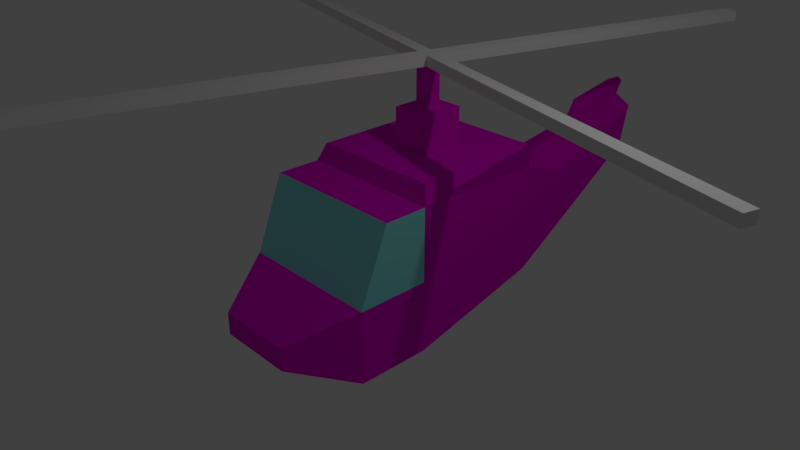 # Source: lameheli.blend  (saved by Blender 2.78.0; exported with 4.5.12 LTS)
import bpy
from mathutils import Matrix  # noqa: F401  (used for matrix-valued properties, if any)

bpy.ops.wm.read_factory_settings(use_empty=True)
scene = bpy.context.scene
scene.name = 'Scene'

# ---- collections
col_collection_1 = bpy.data.collections.new('Collection 1'); scene.collection.children.link(col_collection_1)

# ---- materials (node trees are filled in below, after node groups)
mat_helicopter = bpy.data.materials.new('Helicopter')
mat_helicopter.alpha_threshold = 0.0
mat_helicopter.use_transparent_shadow = False
mat_helicopter.diffuse_color = (0.8, 0.0, 0.66, 1.0)
mat_helicopter.roughness = 0.5
mat_helicopter.line_color = (0.0, 0.0, 0.0, 1.0)
mat_propellers = bpy.data.materials.new('Propellers')
mat_propellers.alpha_threshold = 0.0
mat_propellers.use_transparent_shadow = False
mat_propellers.roughness = 0.5
mat_helicopter_001 = bpy.data.materials.new('Helicopter.001')
mat_helicopter_001.alpha_threshold = 0.0
mat_helicopter_001.use_transparent_shadow = False
mat_helicopter_001.diffuse_color = (0.8, 0.0, 0.66, 1.0)
mat_helicopter_001.roughness = 0.5
mat_helicopter_001.line_color = (0.0, 0.0, 0.0, 1.0)
mat_window = bpy.data.materials.new('Window')
mat_window.alpha_threshold = 0.0
mat_window.use_transparent_shadow = False
mat_window.diffuse_color = (0.2695, 0.8, 0.8, 1.0)
mat_window.roughness = 0.5

# ---- material node trees

# ---- world
world_world = bpy.data.worlds.new('World'); scene.world = world_world
world_world.color = (0.05088, 0.05088, 0.05088)
world_world.use_sun_shadow = False
world_world.sun_shadow_jitter_overblur = 0.0
world_world.cycles.sampling_method = 'MANUAL'

# ---- cameras
cam_camera = bpy.data.cameras.new('Camera')
cam_camera.clip_end = 100.0
cam_camera.lens = 35.0
cam_camera.sensor_width = 32.0
cam_camera.sensor_height = 18.0
cam_camera.ortho_scale = 7.314
cam_camera.dof.focus_distance = 0.0
cam_camera.dof.aperture_fstop = 128.0

# ---- lights
light_lamp = bpy.data.lights.new('Lamp', 'POINT')
light_lamp.transmission_factor = 0.0
light_lamp.cutoff_distance = 30.0
light_lamp.energy = 100.0
light_lamp.shadow_buffer_clip_start = 1.001
light_lamp.shadow_soft_size = 0.1
light_lamp.shadow_maximum_resolution = 0.006
light_lamp.use_absolute_resolution = True

# ---- meshes
me_cube_001 = bpy.data.meshes.new('Cube.001')
me_cube_001.from_pydata([(0.01013, 0.1169, -0.06873), (0.01013, -0.1169, -0.06873), (-0.08102, 0.1169, -0.06873), (-0.08102, -0.1169, -0.06873), (0.1013, 0.1169, -0.06873), (0.1013, -0.1169, -0.06873), (0.01013, 0.1169, 0.06873), (0.01013, -0.1169, 0.06873), (-0.08102, 0.1169, 0.06873), (-0.08102, -0.1169, 0.06873), (0.1013, 0.1169, 0.06873), (0.1013, -0.1169, 0.06873), (-0.08102, -0.1169, -0.06873), (-0.08102, -0.1169, 0.06873), (-0.08102, 0.1169, -0.06873), (-0.08102, 0.1169, 0.06873), (5.101, 0.1169, -0.06873), (5.101, -0.1169, -0.06873), (5.101, 0.1169, 0.06873), (5.101, -0.1169, 0.06873), (-0.08102, -5.117, -0.06873), (-0.08102, -5.117, 0.06873), (0.01013, -5.117, -0.06873), (0.1013, -5.117, -0.06873), (0.01013, -5.117, 0.06873), (0.1013, -5.117, 0.06873), (-5.081, -0.1169, -0.06873), (-5.081, -0.1169, 0.06873), (-5.081, 0.1169, -0.06873), (-5.081, 0.1169, 0.06873), (0.01013, 5.117, -0.06873), (-0.08102, 5.117, -0.06873), (0.1013, 5.117, -0.06873), (0.01013, 5.117, 0.06873), (-0.08102, 5.117, 0.06873), (0.1013, 5.117, 0.06873)], [], [(11, 7, 24, 25), (10, 6, 7, 11), (6, 8, 9, 7), (5, 4, 16, 17), (8, 6, 33, 34), (9, 3, 20, 21), (2, 8, 34, 31), (14, 15, 13, 12), (17, 16, 18, 19), (10, 11, 19, 18), (4, 10, 18, 16), (11, 5, 17, 19), (22, 23, 25, 24), (20, 22, 24, 21), (3, 1, 22, 20), (5, 11, 25, 23), (7, 9, 21, 24), (1, 5, 23, 22), (28, 26, 27, 29), (13, 15, 29, 27), (12, 13, 27, 26), (15, 14, 28, 29), (14, 12, 26, 28), (30, 31, 34, 33), (32, 30, 33, 35), (10, 4, 32, 35), (4, 0, 30, 32), (0, 2, 31, 30), (6, 10, 35, 33)])
me_cube_001.polygons.foreach_set('material_index', [1, 1, 1, 1, 1, 1, 1, 1, 1, 1, 1, 1, 1, 1, 1, 1, 1, 1, 1, 1, 1, 1, 1, 1, 1, 1, 1, 1, 1])
me_cube_001.materials.append(mat_helicopter)
me_cube_001.materials.append(mat_propellers)
me_cube_001.use_remesh_preserve_volume = False
me_cube_001.use_remesh_preserve_attributes = False
me_cube_001.use_mirror_vertex_groups = False
me_cube_001.update()
me_cube = bpy.data.meshes.new('Cube')
me_cube.from_pydata([(0.7819, 2.187, -0.7378), (1.0, -1.0, -1.0), (-1.0, -1.0, -1.0), (-0.7819, 2.187, -0.7378), (0.7819, 2.187, 0.8259), (1.0, -0.6028, 1.0), (-1.0, -0.6028, 1.0), (-0.7819, 2.187, 0.8259), (1.0, -5.96e-08, -1.0), (1.788e-07, 2.057, -1.0), (0.7819, 2.187, 0.04402), (0.0, -1.0, -1.0), (1.0, -1.0, 0.0), (-1.0, 2.98e-07, -1.0), (-1.0, -1.0, 0.0), (-0.7819, 2.187, 0.04402), (1.0, -5.364e-07, 1.0), (2.384e-07, 2.057, 1.0), (-5.364e-07, -0.6028, 1.0), (-1.0, 1.788e-07, 1.0), (0.03137, 5.174, 0.2262), (-1.0, 2.384e-07, 0.0), (-2.98e-07, -1.0, 0.0), (1.0, -2.98e-07, 0.0), (-1.49e-07, -1.788e-07, 1.0), (5.96e-08, 1.192e-07, -1.0), (-1.984e-07, -1.828, -0.6538), (-0.5334, -1.828, -0.6538), (0.5334, -1.828, -0.6538), (0.5334, -1.828, -0.3462), (-0.5334, -1.828, -0.3462), (-3.573e-07, -1.828, -0.3462), (0.2613, 2.371, -0.9155), (-0.3514, 2.526, -0.69), (0.6991, 2.805, -0.02205), (0.6204, 3.058, 0.4833), (-0.4301, 2.779, -0.1847), (-0.5087, 3.031, 0.3207), (0.02887, 3.118, 0.5772), (0.7778, 2.552, -0.5274), (5.697e-08, 1.328, 1.241), (-0.2832, 5.006, 0.1771), (0.3099, 5.164, 0.5542), (0.2655, 5.306, 0.8396), (-0.3276, 5.149, 0.4624), (-0.3721, 5.292, 0.7478), (-0.07124, 5.504, 0.8852), (0.3544, 5.021, 0.2689), (-0.01993, 5.339, 0.5557), (-0.2739, 1.328, 1.241), (-0.2739, 0.7287, 1.241), (0.2739, 1.328, 1.241), (0.2739, 0.7287, 1.241), (-1.288e-07, 0.09309, 1.241), (-0.2399, 3.075, 0.449), (0.3246, 3.088, 0.5303), (-0.2217, 5.398, 0.8165), (0.09714, 5.405, 0.8624), (-0.4404, 4.161, 0.5342), (0.443, 4.182, 0.6614), (-0.02119, 4.311, 0.7312), (-0.2308, 4.236, 0.6327), (0.2109, 4.247, 0.6963), (0.04515, 5.259, 0.9929), (-0.08536, 5.336, 1.011), (-0.2019, 5.254, 0.9573), (-0.04657, 4.411, 0.8912), (-0.209, 4.353, 0.8148), (0.1333, 4.361, 0.8641), (0.01563, 5.421, 1.172), (-0.1149, 5.497, 1.189), (-0.2315, 5.415, 1.136), (-0.07609, 4.573, 1.07), (-0.2386, 4.515, 0.9936), (0.1038, 4.523, 1.043), (2.236e-07, 1.964, 1.241), (-0.9095, 1.964, 1.241), (-0.9095, 0.09309, 1.241), (0.9095, 1.964, 1.241), (0.9095, 0.09309, 1.241), (1.003e-07, 0.7287, 1.241), (5.697e-08, 1.328, 1.748), (1.401e-07, 0.9114, 1.748), (-0.09114, 1.145, 1.748), (-0.09114, 0.9114, 1.748), (0.09114, 1.145, 1.748), (0.09114, 0.9114, 1.748), (1.72e-08, 1.145, 1.748), (-0.2739, 1.328, 1.748), (-0.2739, 0.7287, 1.748), (0.2739, 1.328, 1.748), (0.2739, 0.7287, 1.748), (1.003e-07, 0.7287, 1.748), (1.72e-08, 1.145, 2.303), (1.401e-07, 0.9114, 2.303), (-0.09114, 1.145, 2.303), (-0.09114, 0.9114, 2.303), (0.09114, 1.145, 2.303), (0.09114, 0.9114, 2.303), (-0.09114, 1.145, 2.441), (-0.09114, 0.9114, 2.441), (-0.09114, 0.9114, 2.303), (-0.09114, 0.9114, 2.441), (-0.09114, 1.145, 2.303), (-0.09114, 1.145, 2.441)], [], [(25, 11, 2, 13), (24, 19, 6, 18), (23, 16, 5, 12), (22, 18, 6, 14), (21, 19, 7, 15), (15, 7, 37, 36), (7, 17, 38, 54, 37), (4, 10, 34, 35), (0, 9, 32, 39), (13, 21, 15, 3), (2, 14, 21, 13), (14, 6, 19, 21), (14, 2, 27, 30), (12, 22, 31, 29), (12, 5, 18, 22), (8, 23, 12, 1), (0, 10, 23, 8), (10, 4, 16, 23), (16, 24, 18, 5), (24, 16, 79, 53), (7, 19, 77, 76), (9, 25, 13, 3), (0, 8, 25, 9), (8, 1, 11, 25), (26, 31, 30, 27), (28, 29, 31, 26), (1, 12, 29, 28), (2, 11, 26, 27), (22, 14, 30, 31), (11, 1, 28, 26), (32, 33, 41, 20), (36, 37, 58, 45, 44), (39, 32, 20, 47), (33, 36, 44, 41), (10, 0, 39, 34), (9, 3, 33, 32), (17, 4, 35, 55, 38), (3, 15, 36, 33), (48, 20, 41, 44), (46, 48, 44, 45, 56), (43, 42, 48, 46, 57), (42, 47, 20, 48), (62, 59, 43, 57), (34, 39, 47, 42), (46, 56, 65, 64), (35, 34, 42, 43, 59), (51, 40, 81, 90), (50, 80, 92, 89), (17, 7, 76, 75), (16, 4, 78, 79), (19, 24, 53, 77), (4, 17, 75, 78), (58, 61, 56, 45), (37, 54, 61, 58), (54, 38, 60, 61), (60, 62, 68, 66), (38, 55, 62, 60), (55, 35, 59, 62), (63, 64, 70, 69), (67, 66, 72, 73), (62, 57, 63, 68), (56, 61, 67, 65), (57, 46, 64, 63), (61, 60, 66, 67), (73, 72, 70, 71), (72, 74, 69, 70), (68, 63, 69, 74), (65, 67, 73, 71), (64, 65, 71, 70), (66, 68, 74, 72), (49, 40, 75, 76), (50, 49, 76, 77), (51, 52, 79, 78), (40, 51, 78, 75), (52, 80, 53, 79), (80, 50, 77, 53), (83, 84, 96, 95), (85, 87, 93, 97), (49, 50, 89, 88), (80, 52, 91, 92), (52, 51, 90, 91), (40, 49, 88, 81), (83, 87, 81, 88), (84, 83, 88, 89), (85, 86, 91, 90), (87, 85, 90, 81), (86, 82, 92, 91), (82, 84, 89, 92), (99, 95, 103, 104), (82, 86, 98, 94), (86, 85, 97, 98), (87, 83, 95, 93), (84, 82, 94, 96), (95, 96, 101, 103), (96, 100, 102, 101), (100, 99, 104, 102)])
me_cube.polygons.foreach_set('material_index', [0, 0, 1, 1, 0, 0, 0, 0, 0, 0, 0, 1, 0, 0, 1, 0, 0, 0, 0, 0, 0, 0, 0, 0, 0, 0, 0, 0, 0, 0, 0, 0, 0, 0, 0, 0, 0, 0, 0, 0, 0, 0, 0, 0, 0, 0, 0, 0, 0, 0, 0, 0, 0, 0, 0, 0, 0, 0, 0, 0, 0, 0, 0, 0, 0, 0, 0, 0, 0, 0, 0, 0, 0, 0, 0, 0, 0, 0, 0, 0, 0, 0, 0, 0, 0, 0, 0, 0, 0, 0, 0, 0, 0, 0, 0, 0])
me_cube.materials.append(mat_helicopter_001)
me_cube.materials.append(mat_window)
me_cube.use_remesh_preserve_volume = False
me_cube.use_remesh_preserve_attributes = False
me_cube.use_mirror_vertex_groups = False
me_cube.update()

# ---- objects
ob_blades = bpy.data.objects.new('Blades', me_cube_001)
ob_helicopter_body = bpy.data.objects.new('Helicopter Body', me_cube)
ob_lamp = bpy.data.objects.new('Lamp', light_lamp)
ob_camera = bpy.data.objects.new('Camera', cam_camera)

# ---- transforms, parenting, visibility, modifiers, constraints
ob_blades.location = (-0.01013, 1.028, 2.369)
ob_blades.rotation_euler = (0.0, -0.0, 1.293)
ob_blades.lock_rotations_4d = False
ob_blades.empty_display_type = 'ARROWS'
ob_blades.lineart.crease_threshold = 0.0
ob_helicopter_body.location = (0.0, 0.0, 0.0)
ob_helicopter_body.lock_rotations_4d = False
ob_helicopter_body.empty_display_type = 'ARROWS'
ob_helicopter_body.lineart.crease_threshold = 0.0
ob_lamp.location = (4.076, 1.005, 5.904)
ob_lamp.rotation_euler = (0.6503, 0.05522, 1.866)
ob_lamp.lock_rotations_4d = False
ob_lamp.empty_display_type = 'ARROWS'
ob_lamp.color = (0.0, 0.0, 0.0, 0.0)
ob_lamp.lineart.crease_threshold = 0.0
ob_camera.location = (7.481, -6.508, 5.344)
ob_camera.rotation_euler = (1.109, 0.0, 0.8149)
ob_camera.lock_rotations_4d = False
ob_camera.empty_display_type = 'ARROWS'
ob_camera.color = (0.0, 0.0, 0.0, 0.0)
ob_camera.display_type = 'WIRE'
ob_camera.lineart.crease_threshold = 0.0

# ---- collection membership
col_collection_1.objects.link(ob_blades)
col_collection_1.objects.link(ob_helicopter_body)
col_collection_1.objects.link(ob_lamp)
col_collection_1.objects.link(ob_camera)

# ---- scene / render settings (as saved in the file)
scene.camera = ob_camera
scene.frame_start = 1; scene.frame_end = 19; scene.frame_set(9)
scene.render.engine = 'BLENDER_EEVEE_NEXT'
scene.render.resolution_percentage = 50
scene.render.dither_intensity = 0.0
scene.cycles.use_denoising = False
scene.cycles.samples = 128
scene.cycles.sampling_pattern = 'TABULATED_SOBOL'
scene.cycles.light_sampling_threshold = 0.0
scene.cycles.use_adaptive_sampling = False
scene.cycles.use_light_tree = False
scene.cycles.blur_glossy = 0.0
scene.cycles.sample_clamp_indirect = 0.0
scene.view_settings.view_transform = 'Standard'
bpy.context.view_layer.update()
